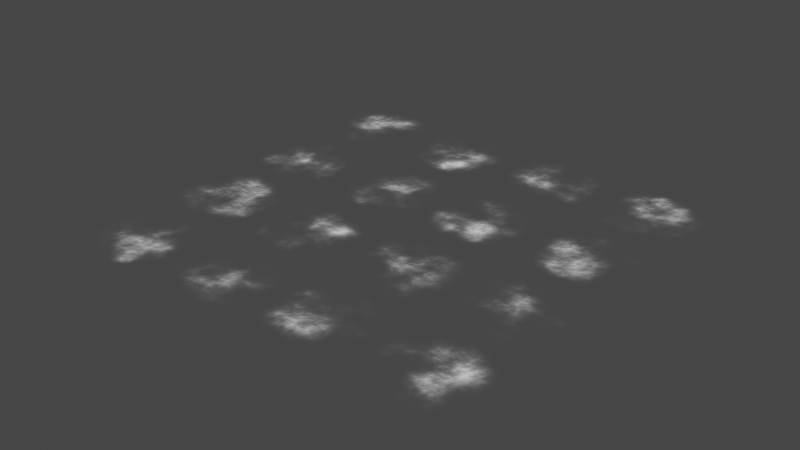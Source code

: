 # Source: Smoke_01.blend  (saved by Blender 2.81.16; exported with 4.5.12 LTS)
import bpy
from mathutils import Matrix  # noqa: F401  (used for matrix-valued properties, if any)

bpy.ops.wm.read_factory_settings(use_empty=True)
scene = bpy.context.scene
scene.name = 'Scene'

# ---- collections
col_collection = bpy.data.collections.new('Collection'); scene.collection.children.link(col_collection)
col_lp = bpy.data.collections.new('LP'); scene.collection.children.link(col_lp)

# ---- images (referenced by path relative to the original .blend; pixels are not part of the script)
import os
ASSET_DIR = os.environ.get("B2B_ASSET_DIR", "")  # directory of the original .blend (textures are referenced by path, not embedded)
HERE = os.path.dirname(os.path.abspath(__file__))  # packed textures are extracted next to this script under _unpacked/

def load_image(name, relpath, width, height, colorspace="sRGB"):
    """Load a texture the original file referenced (path relative to the .blend, or extracted next to this script)."""
    p = next((c for c in (os.path.join(HERE, relpath), os.path.join(ASSET_DIR, relpath)) if relpath and os.path.exists(c)), "")
    if p:
        img = bpy.data.images.load(p, check_existing=True)
        img.name = name
    else:  # same state as the original file: an image datablock whose file is absent (Cycles renders it pink)
        img = bpy.data.images.new(name, width, height)
        img.source = "FILE"
        img.filepath = "//" + (relpath or name)
    img.colorspace_settings.name = colorspace
    return img
img_smoke_normal = load_image('Smoke Normal', 'Smoke Normal.png', 1024, 1024, 'sRGB')
img_smoke_base_color = load_image('Smoke Base Color', '', 2048, 2048, 'sRGB')

# ---- materials (node trees are filled in below, after node groups)
mat_smoke = bpy.data.materials.new('Smoke')
mat_smoke.surface_render_method = 'BLENDED'
mat_smoke.blend_method = 'BLEND'

# ---- material node trees
mat_smoke.use_nodes = True; mat_smoke.node_tree.nodes.clear()
_N = mat_smoke.node_tree.nodes; _L = mat_smoke.node_tree.links
n0 = _N.new('ShaderNodeTexNoise'); n0.name = 'Noise Texture'; n0.location = (-1602, 673)
n0.inputs[2].default_value = 20.0
n0.inputs[3].default_value = 8.0
n1 = _N.new('ShaderNodeTexNoise'); n1.name = 'Noise Texture.001'; n1.location = (-1583, 952)
n1.inputs[2].default_value = -8.0
n1.inputs[3].default_value = 16.0
n2 = _N.new('ShaderNodeGamma'); n2.name = 'Gamma'; n2.location = (-1363, 947)
n2.inputs[1].default_value = 4.12
n3 = _N.new('ShaderNodeUVMap'); n3.name = 'UV Map.001'; n3.location = (-2971, 404)
n4 = _N.new('ShaderNodeMath'); n4.name = 'Math.002'; n4.location = (-2487, 278)
n4.operation = 'MULTIPLY'
n5 = _N.new('ShaderNodeMath'); n5.name = 'Math.003'; n5.location = (-2257, 289)
n5.operation = 'MODULO'
n5.inputs[1].default_value = 1.0
n6 = _N.new('ShaderNodeMath'); n6.name = 'Math'; n6.location = (-2492, 475)
n6.operation = 'MULTIPLY'
n7 = _N.new('ShaderNodeValue'); n7.name = 'Value'; n7.location = (-2830, 657)
n7.outputs[0].default_value = 4.0
n8 = _N.new('ShaderNodeSeparateColor'); n8.name = 'Separate RGB'; n8.location = (-2761, 430)
n9 = _N.new('ShaderNodeMapping'); n9.name = 'Mapping'; n9.location = (-1376, 381)
n9.vector_type = 'TEXTURE'
n9.inputs[1].default_value = (0.5, 0.5, 0.0)
n9.inputs[3].default_value = (0.5, 0.5, 1.0)
n10 = _N.new('ShaderNodeMath'); n10.name = 'Math.001'; n10.location = (-2263, 486)
n10.operation = 'MODULO'
n10.inputs[1].default_value = 1.0
n11 = _N.new('ShaderNodeCombineColor'); n11.name = 'Combine RGB'; n11.location = (-1880, 388)
n12 = _N.new('ShaderNodeRGBCurve'); n12.name = 'RGB Curves'; n12.location = (-870, 931)
_c = n12.mapping.curves[3]
while len(_c.points) > 2: _c.points.remove(_c.points[-1])
_c.points[0].location = (0.0, 0.0); _c.points[0].handle_type = 'AUTO'
_c.points[1].location = (0.22727, 0.25); _c.points[1].handle_type = 'AUTO'
_p = _c.points.new(0.38182, 0.71875); _p.handle_type = 'AUTO'
_p = _c.points.new(1.0, 1.0); _p.handle_type = 'AUTO'
n12.mapping.update()
n13 = _N.new('ShaderNodeGamma'); n13.name = 'Gamma.002'; n13.location = (-937, 403)
n13.inputs[1].default_value = 0.51
n14 = _N.new('ShaderNodeMix'); n14.name = 'Mix'; n14.location = (-717, 578)
n14.data_type = 'RGBA'
n14.blend_type = 'MULTIPLY'
n14.inputs[0].default_value = 1.0
n15 = _N.new('ShaderNodeMix'); n15.name = 'Mix.001'; n15.location = (-448, 731)
n15.data_type = 'RGBA'
n15.blend_type = 'MULTIPLY'
n15.inputs[0].default_value = 1.0
n16 = _N.new('ShaderNodeGamma'); n16.name = 'Gamma.001'; n16.location = (-155, 692)
n16.inputs[1].default_value = 0.82
n17 = _N.new('ShaderNodeBrightContrast'); n17.name = 'Bright/Contrast.001'; n17.location = (27, 666)
n17.inputs[1].default_value = 1.34
n17.inputs[2].default_value = 2.7
n18 = _N.new('ShaderNodeValToRGB'); n18.name = 'ColorRamp'; n18.location = (191, 693)
n18.color_ramp.interpolation = 'B_SPLINE'
while len(n18.color_ramp.elements) > 1: n18.color_ramp.elements.remove(n18.color_ramp.elements[-1])
n18.color_ramp.elements[0].position = 0.1682; n18.color_ramp.elements[0].color = (0.0, 0.0, 0.0, 1.0)
_e = n18.color_ramp.elements.new(0.3955); _e.color = (1.0, 1.0, 1.0, 1.0)
n19 = _N.new('ShaderNodeBump'); n19.name = 'Bump'; n19.location = (863, 209)
n19.inputs[0].default_value = 0.25
n19.inputs[1].default_value = 1.0
n19.inputs[2].default_value = 1.0
n20 = _N.new('NodeReroute'); n20.name = 'Reroute.001'; n20.location = (449, 227)
n20.width = 16
n21 = _N.new('ShaderNodeTexGradient'); n21.name = 'Gradient Texture'; n21.location = (-1157, 386)
n21.gradient_type = 'QUADRATIC_SPHERE'
n22 = _N.new('ShaderNodeBump'); n22.name = 'Bump.001'; n22.location = (1083, 192)
n22.inputs[0].default_value = 0.1
n22.inputs[1].default_value = 1.0
n22.inputs[2].default_value = 1.0
n23 = _N.new('ShaderNodeOutputMaterial'); n23.name = 'Material Output'; n23.location = (1962, 513)
n24 = _N.new('ShaderNodeTexImage'); n24.name = 'Image Texture.001'; n24.location = (250, -356)
n24.image = img_smoke_normal
n25 = _N.new('ShaderNodeBsdfPrincipled'); n25.name = 'Principled BSDF'; n25.location = (1573, 637)
n25.distribution = 'GGX'
n25.subsurface_method = 'BURLEY'
n25.inputs[0].default_value = (1.0, 1.0, 1.0, 1.0)
n25.inputs[2].default_value = 1.0
n25.inputs[3].default_value = 1.45
n25.inputs[27].default_value = (0.0, 0.0, 0.0, 1.0)
n25.inputs[28].default_value = 1.0
n26 = _N.new('NodeReroute'); n26.name = 'Reroute'; n26.location = (596, 585)
n26.width = 16
n27 = _N.new('ShaderNodeTexImage'); n27.name = 'Image Texture'; n27.location = (230, -36)
n27.image = img_smoke_base_color
_L.new(n9.outputs[0], n21.inputs[0])
_L.new(n0.outputs[0], n14.inputs[6])
_L.new(n21.outputs[0], n13.inputs[0])
_L.new(n1.outputs[0], n2.inputs[0])
_L.new(n14.outputs[2], n15.inputs[6])
_L.new(n15.outputs[2], n16.inputs[0])
_L.new(n2.outputs[0], n12.inputs[1])
_L.new(n16.outputs[0], n17.inputs[0])
_L.new(n13.outputs[0], n14.inputs[7])
_L.new(n26.outputs[0], n19.inputs[3])
_L.new(n19.outputs[0], n22.inputs[4])
_L.new(n3.outputs[0], n8.inputs[0])
_L.new(n8.outputs[0], n6.inputs[0])
_L.new(n6.outputs[0], n10.inputs[0])
_L.new(n4.outputs[0], n5.inputs[0])
_L.new(n8.outputs[1], n4.inputs[0])
_L.new(n7.outputs[0], n6.inputs[1])
_L.new(n7.outputs[0], n4.inputs[1])
_L.new(n10.outputs[0], n11.inputs[0])
_L.new(n5.outputs[0], n11.inputs[1])
_L.new(n11.outputs[0], n9.inputs[0])
_L.new(n12.outputs[0], n15.inputs[7])
_L.new(n17.outputs[0], n18.inputs[0])
_L.new(n18.outputs[0], n26.inputs[0])
_L.new(n22.outputs[0], n25.inputs[5])
_L.new(n21.outputs[0], n20.inputs[0])
_L.new(n20.outputs[0], n22.inputs[3])
_L.new(n25.outputs[0], n23.inputs[0])
_L.new(n26.outputs[0], n25.inputs[4])
n23.is_active_output = True

# ---- world
world_world = bpy.data.worlds.new('World'); scene.world = world_world
world_world.use_nodes = True; world_world.node_tree.nodes.clear()
_N = world_world.node_tree.nodes; _L = world_world.node_tree.links
n0 = _N.new('ShaderNodeOutputWorld'); n0.name = 'World Output'; n0.location = (300, 300)
n1 = _N.new('ShaderNodeBackground'); n1.name = 'Background'; n1.location = (10, 300)
n1.inputs[0].default_value = (0.05088, 0.05088, 0.05088, 1.0)
_L.new(n1.outputs[0], n0.inputs[0])
n0.is_active_output = True
world_world.color = (0.05088, 0.05088, 0.05088)
world_world.use_sun_shadow = False
world_world.sun_shadow_jitter_overblur = 0.0

# ---- meshes
me_plane = bpy.data.meshes.new('Plane')
me_plane.from_pydata([(-1.0, -1.0, 0.0), (1.0, -1.0, 0.0), (-1.0, 1.0, 0.0), (1.0, 1.0, 0.0)], [], [(0, 1, 3, 2)])
_uv = me_plane.uv_layers.new(name='UVMap')
_uv.uv.foreach_set('vector', [0.0, 0.0, 1.0, 0.0, 1.0, 1.0, 0.0, 1.0])
me_plane.materials.append(mat_smoke)
me_plane.use_remesh_fix_poles = True
me_plane.use_remesh_preserve_attributes = False
me_plane.use_mirror_vertex_groups = False
me_plane.update()

# ---- objects
ob_plane = bpy.data.objects.new('Plane', me_plane)

# ---- transforms, parenting, visibility, modifiers, constraints
ob_plane.location = (0.0, 0.0, 0.0)
ob_plane.lineart.crease_threshold = 0.0

# ---- collection membership
col_lp.objects.link(ob_plane)

# ---- scene / render settings (as saved in the file)
scene.frame_start = 1; scene.frame_end = 250; scene.frame_set(1)
scene.render.engine = 'CYCLES'
scene.cycles.use_denoising = False
scene.cycles.samples = 1
scene.cycles.sampling_pattern = 'TABULATED_SOBOL'
scene.cycles.use_adaptive_sampling = False
scene.cycles.use_light_tree = False
scene.cycles.bake_type = 'DIFFUSE'
scene.eevee.taa_render_samples = 1
scene.view_settings.view_transform = 'Filmic'
bpy.context.view_layer.update()

# ---- added for rendering (the .blend has no active camera and no usable light): camera, sun
cam_auto = bpy.data.cameras.new('AutoCamera')
cam_auto.lens = 50.0
cam_auto.sensor_width = 36.0
cam_auto.clip_end = 1000.0
ob_auto_camera = bpy.data.objects.new('AutoCamera', cam_auto)
scene.collection.objects.link(ob_auto_camera)
ob_auto_camera.location = (2.61693, -3.14032, 2.09354)
ob_auto_camera.rotation_euler = (1.09748, -7.21219e-08, 0.694738)
scene.camera = ob_auto_camera
light_auto_sun = bpy.data.lights.new('AutoSun', 'SUN')
light_auto_sun.energy = 3.0
light_auto_sun.angle = 0.0523599
ob_auto_sun = bpy.data.objects.new('AutoSun', light_auto_sun)
scene.collection.objects.link(ob_auto_sun)
ob_auto_sun.rotation_euler = (0.872665, 0.174533, 0.523599)
bpy.context.view_layer.update()
